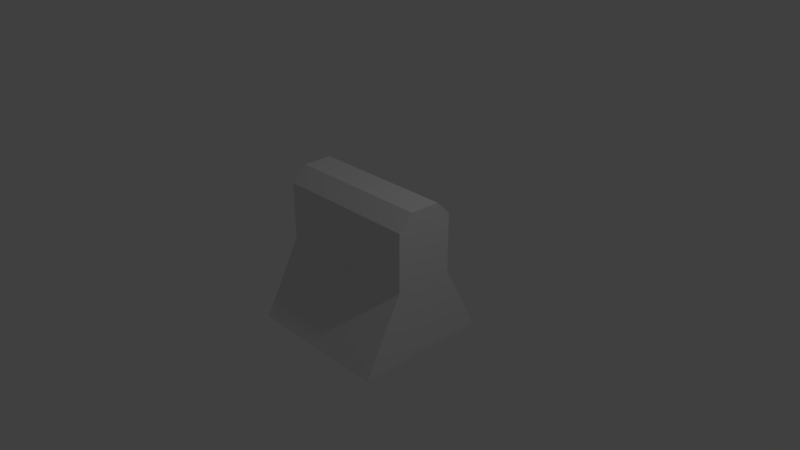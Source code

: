 # Source: barrier.blend  (saved by Blender 2.79.0; exported with 4.5.12 LTS)
import bpy
from mathutils import Matrix  # noqa: F401  (used for matrix-valued properties, if any)

bpy.ops.wm.read_factory_settings(use_empty=True)
scene = bpy.context.scene
scene.name = 'Scene'

# ---- collections
col_collection_1 = bpy.data.collections.new('Collection 1'); scene.collection.children.link(col_collection_1)

# ---- materials (node trees are filled in below, after node groups)
mat_material = bpy.data.materials.new('Material')
mat_material.alpha_threshold = 0.0
mat_material.use_transparent_shadow = False
mat_material.roughness = 0.5
mat_material.line_color = (0.0, 0.0, 0.0, 1.0)

# ---- material node trees

# ---- world
world_world = bpy.data.worlds.new('World'); scene.world = world_world
world_world.color = (0.05088, 0.05088, 0.05088)
world_world.use_sun_shadow = False
world_world.sun_shadow_jitter_overblur = 0.0
world_world.cycles.sampling_method = 'MANUAL'

# ---- cameras
cam_camera = bpy.data.cameras.new('Camera')
cam_camera.clip_end = 100.0
cam_camera.lens = 35.0
cam_camera.sensor_width = 32.0
cam_camera.sensor_height = 18.0
cam_camera.ortho_scale = 7.314
cam_camera.dof.focus_distance = 0.0
cam_camera.dof.aperture_fstop = 128.0

# ---- lights
light_lamp = bpy.data.lights.new('Lamp', 'POINT')
light_lamp.transmission_factor = 0.0
light_lamp.cutoff_distance = 30.0
light_lamp.energy = 100.0
light_lamp.shadow_buffer_clip_start = 1.001
light_lamp.shadow_soft_size = 0.1
light_lamp.shadow_maximum_resolution = 0.006
light_lamp.use_absolute_resolution = True

# ---- meshes
me_cube = bpy.data.meshes.new('Cube')
me_cube.from_pydata([(1.0, 0.9373, -1.0), (1.0, -0.9373, -1.0), (-1.0, -0.9373, -1.0), (-1.0, 0.9373, -1.0), (1.0, 0.407, 0.0), (1.0, -0.407, 0.0), (-1.0, -0.407, 0.0), (-1.0, 0.407, 0.0), (1.0, 0.407, 0.7975), (1.0, 0.2045, 1.0), (1.0, -0.2045, 1.0), (1.0, -0.407, 0.7975), (-1.0, -0.407, 0.7975), (-1.0, -0.2045, 1.0), (-1.0, 0.2045, 1.0), (-1.0, 0.407, 0.7975)], [], [(0, 1, 2, 3), (5, 11, 12, 6), (9, 14, 13, 10), (6, 12, 13, 14, 15, 7), (4, 0, 3, 7), (4, 8, 9, 10, 11, 5), (2, 6, 7, 3), (1, 5, 6, 2), (0, 4, 5, 1), (8, 15, 14, 9), (10, 13, 12, 11), (8, 4, 7, 15)])
_uv = me_cube.uv_layers.new(name='UVMap')
_uv.uv.foreach_set('vector', [1.0, 0.0, 1.0, 2.363e-07, 0.0, 2.363e-07, 2.363e-07, 0.0, 1.0, 0.5, 1.0, 0.8987, 0.0, 0.8987, 0.0, 0.5, 1.0, 1.0, 2.363e-07, 1.0, 0.0, 1.0, 1.0, 1.0, 0.0, 0.5, 0.0, 0.8987, 0.0, 1.0, 2.363e-07, 1.0, 2.363e-07, 0.8987, 2.363e-07, 0.5, 1.0, 0.5, 1.0, 0.0, 2.363e-07, 0.0, 2.363e-07, 0.5, 1.0, 0.5, 1.0, 0.8987, 1.0, 1.0, 1.0, 1.0, 1.0, 0.8987, 1.0, 0.5, 0.0, 2.363e-07, 0.0, 0.5, 2.363e-07, 0.5, 2.363e-07, 0.0, 1.0, 2.363e-07, 1.0, 0.5, 0.0, 0.5, 0.0, 2.363e-07, 1.0, 0.0, 1.0, 0.5, 1.0, 0.5, 1.0, 2.363e-07, 1.0, 0.8987, 2.363e-07, 0.8987, 2.363e-07, 1.0, 1.0, 1.0, 1.0, 1.0, 0.0, 1.0, 0.0, 0.8987, 1.0, 0.8987, 1.0, 0.8987, 1.0, 0.5, 2.363e-07, 0.5, 2.363e-07, 0.8987])
me_cube.materials.append(mat_material)
me_cube.use_remesh_preserve_volume = False
me_cube.use_remesh_preserve_attributes = False
me_cube.use_mirror_vertex_groups = False
me_cube.update()

# ---- objects
ob_cube = bpy.data.objects.new('Cube', me_cube)
ob_lamp = bpy.data.objects.new('Lamp', light_lamp)
ob_camera = bpy.data.objects.new('Camera', cam_camera)

# ---- transforms, parenting, visibility, modifiers, constraints
ob_cube.location = (0.0, 0.0, 0.0)
ob_cube.lock_rotations_4d = False
ob_cube.empty_display_type = 'ARROWS'
ob_cube.lineart.crease_threshold = 0.0
ob_lamp.location = (4.076, 1.005, 5.904)
ob_lamp.rotation_euler = (0.6503, 0.05522, 1.866)
ob_lamp.lock_rotations_4d = False
ob_lamp.empty_display_type = 'ARROWS'
ob_lamp.color = (0.0, 0.0, 0.0, 0.0)
ob_lamp.lineart.crease_threshold = 0.0
ob_camera.location = (7.481, -6.508, 5.344)
ob_camera.rotation_euler = (1.109, 0.0, 0.8149)
ob_camera.lock_rotations_4d = False
ob_camera.empty_display_type = 'ARROWS'
ob_camera.color = (0.0, 0.0, 0.0, 0.0)
ob_camera.display_type = 'WIRE'
ob_camera.lineart.crease_threshold = 0.0

# ---- collection membership
col_collection_1.objects.link(ob_cube)
col_collection_1.objects.link(ob_lamp)
col_collection_1.objects.link(ob_camera)

# ---- scene / render settings (as saved in the file)
scene.camera = ob_camera
scene.frame_start = 1; scene.frame_end = 250; scene.frame_set(1)
scene.render.engine = 'BLENDER_EEVEE_NEXT'
scene.render.resolution_percentage = 50
scene.render.dither_intensity = 0.0
scene.cycles.use_denoising = False
scene.cycles.samples = 128
scene.cycles.sampling_pattern = 'TABULATED_SOBOL'
scene.cycles.use_adaptive_sampling = False
scene.cycles.use_light_tree = False
scene.cycles.blur_glossy = 0.0
scene.cycles.sample_clamp_indirect = 0.0
scene.view_settings.view_transform = 'Standard'
bpy.context.view_layer.update()
